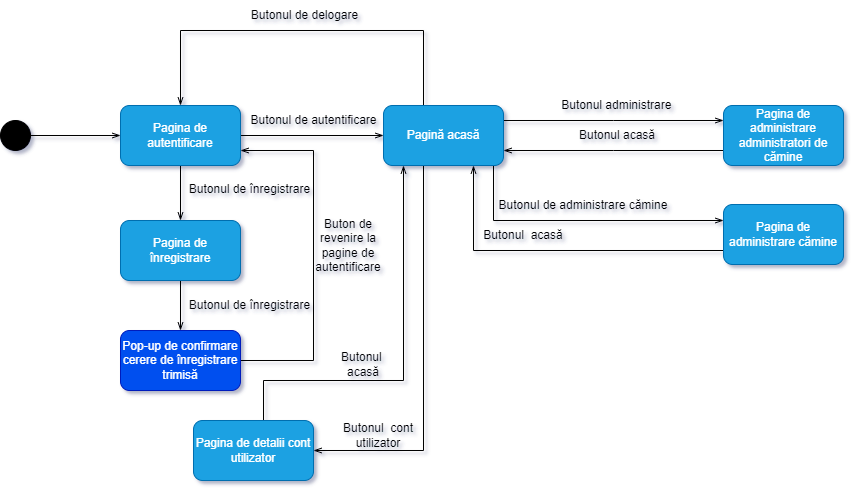

The diagram above was exported from draw.io. Its source (the exported page's mxGraphModel, read from the mxfile embedded in the PNG):
<mxGraphModel dx="2261" dy="780" grid="1" gridSize="10" guides="1" tooltips="1" connect="1" arrows="1" fold="1" page="1" pageScale="1" pageWidth="827" pageHeight="1169" math="0" shadow="0">
  <root>
    <mxCell id="0" />
    <mxCell id="1" parent="0" />
    <mxCell id="2" style="edgeStyle=orthogonalEdgeStyle;rounded=0;orthogonalLoop=1;jettySize=auto;html=1;endArrow=openThin;endFill=0;" edge="1" source="12" target="4" parent="1">
      <mxGeometry relative="1" as="geometry">
        <Array as="points">
          <mxPoint x="370" y="1590" />
          <mxPoint x="370" y="1590" />
        </Array>
        <mxPoint x="265.00000000000045" y="1590" as="sourcePoint" />
      </mxGeometry>
    </mxCell>
    <mxCell id="3" style="edgeStyle=orthogonalEdgeStyle;rounded=0;orthogonalLoop=1;jettySize=auto;html=1;endArrow=openThin;endFill=0;" edge="1" source="4" target="12" parent="1">
      <mxGeometry relative="1" as="geometry">
        <Array as="points">
          <mxPoint x="370" y="1620" />
          <mxPoint x="370" y="1620" />
        </Array>
        <mxPoint x="265.00000000000045" y="1620" as="targetPoint" />
      </mxGeometry>
    </mxCell>
    <mxCell id="4" value="Pagina de administrare administratori de cămine" style="rounded=1;whiteSpace=wrap;html=1;fillColor=#1ba1e2;fontColor=#ffffff;strokeColor=#006EAF;" vertex="1" parent="1">
      <mxGeometry x="480" y="1575" width="120" height="60" as="geometry" />
    </mxCell>
    <mxCell id="5" value="Butonul administrare&amp;nbsp;" style="text;html=1;strokeColor=none;fillColor=none;align=center;verticalAlign=middle;whiteSpace=wrap;rounded=0;" vertex="1" parent="1">
      <mxGeometry x="290" y="1560" width="170" height="30" as="geometry" />
    </mxCell>
    <mxCell id="6" value="Butonul acasă" style="text;html=1;strokeColor=none;fillColor=none;align=center;verticalAlign=middle;whiteSpace=wrap;rounded=0;" vertex="1" parent="1">
      <mxGeometry x="333.5" y="1590" width="80" height="30" as="geometry" />
    </mxCell>
    <mxCell id="7" style="edgeStyle=orthogonalEdgeStyle;rounded=0;orthogonalLoop=1;jettySize=auto;html=1;endArrow=openThin;endFill=0;" edge="1" source="8" target="15" parent="1">
      <mxGeometry relative="1" as="geometry" />
    </mxCell>
    <mxCell id="8" value="" style="ellipse;html=1;fillColor=#000000;" vertex="1" parent="1">
      <mxGeometry x="-243" y="1590" width="30" height="30" as="geometry" />
    </mxCell>
    <mxCell id="9" style="edgeStyle=orthogonalEdgeStyle;rounded=0;orthogonalLoop=1;jettySize=auto;html=1;endArrow=openThin;endFill=0;" edge="1" source="12" target="15" parent="1">
      <mxGeometry relative="1" as="geometry">
        <Array as="points">
          <mxPoint x="180" y="1500" />
          <mxPoint x="-63" y="1500" />
        </Array>
      </mxGeometry>
    </mxCell>
    <mxCell id="10" style="edgeStyle=orthogonalEdgeStyle;rounded=0;orthogonalLoop=1;jettySize=auto;html=1;endArrow=openThin;endFill=0;" edge="1" source="12" target="25" parent="1">
      <mxGeometry relative="1" as="geometry">
        <Array as="points">
          <mxPoint x="180" y="1920" />
        </Array>
      </mxGeometry>
    </mxCell>
    <mxCell id="11" style="edgeStyle=orthogonalEdgeStyle;rounded=0;orthogonalLoop=1;jettySize=auto;html=1;endArrow=openThin;endFill=0;" edge="1" source="12" target="30" parent="1">
      <mxGeometry relative="1" as="geometry">
        <Array as="points">
          <mxPoint x="250" y="1690" />
        </Array>
      </mxGeometry>
    </mxCell>
    <mxCell id="12" value="Pagină acasă" style="rounded=1;whiteSpace=wrap;html=1;fillColor=#1ba1e2;fontColor=#ffffff;strokeColor=#006EAF;" vertex="1" parent="1">
      <mxGeometry x="140" y="1575" width="120" height="60" as="geometry" />
    </mxCell>
    <mxCell id="13" style="edgeStyle=orthogonalEdgeStyle;rounded=0;orthogonalLoop=1;jettySize=auto;html=1;endArrow=openThin;endFill=0;" edge="1" source="15" target="12" parent="1">
      <mxGeometry relative="1" as="geometry" />
    </mxCell>
    <mxCell id="14" style="edgeStyle=orthogonalEdgeStyle;rounded=0;orthogonalLoop=1;jettySize=auto;html=1;endArrow=openThin;endFill=0;" edge="1" source="15" target="19" parent="1">
      <mxGeometry relative="1" as="geometry" />
    </mxCell>
    <mxCell id="15" value="Pagina de autentificare" style="rounded=1;whiteSpace=wrap;html=1;fillColor=#1ba1e2;fontColor=#ffffff;strokeColor=#006EAF;" vertex="1" parent="1">
      <mxGeometry x="-123" y="1575" width="120" height="60" as="geometry" />
    </mxCell>
    <mxCell id="16" value="Butonul de autentificare" style="text;html=1;align=center;verticalAlign=middle;resizable=0;points=[];autosize=1;strokeColor=none;fillColor=none;" vertex="1" parent="1">
      <mxGeometry x="-5" y="1575" width="150" height="30" as="geometry" />
    </mxCell>
    <mxCell id="17" value="Butonul de delogare" style="text;html=1;align=center;verticalAlign=middle;resizable=0;points=[];autosize=1;strokeColor=none;fillColor=none;" vertex="1" parent="1">
      <mxGeometry x="-4" y="1470" width="130" height="30" as="geometry" />
    </mxCell>
    <mxCell id="18" style="edgeStyle=orthogonalEdgeStyle;rounded=0;orthogonalLoop=1;jettySize=auto;html=1;endArrow=openThin;endFill=0;" edge="1" source="19" target="22" parent="1">
      <mxGeometry relative="1" as="geometry" />
    </mxCell>
    <mxCell id="19" value="Pagina de înregistrare" style="rounded=1;whiteSpace=wrap;html=1;fillColor=#1ba1e2;fontColor=#ffffff;strokeColor=#006EAF;" vertex="1" parent="1">
      <mxGeometry x="-123" y="1690" width="120" height="60" as="geometry" />
    </mxCell>
    <mxCell id="20" value="Butonul de înregistrare" style="text;html=1;align=center;verticalAlign=middle;resizable=0;points=[];autosize=1;strokeColor=none;fillColor=none;" vertex="1" parent="1">
      <mxGeometry x="-64" y="1644" width="140" height="30" as="geometry" />
    </mxCell>
    <mxCell id="21" style="edgeStyle=orthogonalEdgeStyle;rounded=0;orthogonalLoop=1;jettySize=auto;html=1;endArrow=openThin;endFill=0;" edge="1" source="22" target="15" parent="1">
      <mxGeometry relative="1" as="geometry">
        <Array as="points">
          <mxPoint x="70" y="1830" />
          <mxPoint x="70" y="1620" />
        </Array>
      </mxGeometry>
    </mxCell>
    <mxCell id="22" value="Pop-up de confirmare cerere de înregistrare trimisă" style="rounded=1;whiteSpace=wrap;html=1;fillColor=#0050ef;fontColor=#ffffff;strokeColor=#001DBC;" vertex="1" parent="1">
      <mxGeometry x="-123" y="1800" width="120" height="60" as="geometry" />
    </mxCell>
    <mxCell id="23" value="Butonul&amp;nbsp;de înregistrare" style="text;html=1;align=center;verticalAlign=middle;resizable=0;points=[];autosize=1;strokeColor=none;fillColor=none;" vertex="1" parent="1">
      <mxGeometry x="-64" y="1760" width="140" height="30" as="geometry" />
    </mxCell>
    <mxCell id="24" style="edgeStyle=orthogonalEdgeStyle;rounded=0;orthogonalLoop=1;jettySize=auto;html=1;endArrow=openThin;endFill=0;" edge="1" source="25" target="12" parent="1">
      <mxGeometry relative="1" as="geometry">
        <Array as="points">
          <mxPoint x="20" y="1850" />
          <mxPoint x="160" y="1850" />
        </Array>
      </mxGeometry>
    </mxCell>
    <mxCell id="25" value="Pagina de detalii cont utilizator" style="rounded=1;whiteSpace=wrap;html=1;fillColor=#1ba1e2;fontColor=#ffffff;strokeColor=#006EAF;" vertex="1" parent="1">
      <mxGeometry x="-50" y="1890" width="120" height="60" as="geometry" />
    </mxCell>
    <mxCell id="26" value="Butonul&amp;nbsp; cont utilizator" style="text;html=1;strokeColor=none;fillColor=none;align=center;verticalAlign=middle;whiteSpace=wrap;rounded=0;" vertex="1" parent="1">
      <mxGeometry x="90" y="1890" width="90" height="30" as="geometry" />
    </mxCell>
    <mxCell id="27" value="Butonul&amp;nbsp; acasă" style="text;html=1;strokeColor=none;fillColor=none;align=center;verticalAlign=middle;whiteSpace=wrap;rounded=0;" vertex="1" parent="1">
      <mxGeometry x="80" y="1819" width="80" height="30" as="geometry" />
    </mxCell>
    <mxCell id="28" value="Buton de revenire la pagine de autentificare" style="text;html=1;strokeColor=none;fillColor=none;align=center;verticalAlign=middle;whiteSpace=wrap;rounded=0;" vertex="1" parent="1">
      <mxGeometry x="70" y="1660" width="70" height="110" as="geometry" />
    </mxCell>
    <mxCell id="29" style="edgeStyle=orthogonalEdgeStyle;rounded=0;orthogonalLoop=1;jettySize=auto;html=1;endArrow=openThin;endFill=0;" edge="1" source="30" target="12" parent="1">
      <mxGeometry relative="1" as="geometry">
        <Array as="points">
          <mxPoint x="230" y="1720" />
        </Array>
      </mxGeometry>
    </mxCell>
    <mxCell id="30" value="Pagina de administrare cămine" style="rounded=1;whiteSpace=wrap;html=1;fillColor=#1ba1e2;fontColor=#ffffff;strokeColor=#006EAF;" vertex="1" parent="1">
      <mxGeometry x="480" y="1674" width="120" height="60" as="geometry" />
    </mxCell>
    <mxCell id="31" value="Butonul de administrare cămine" style="text;html=1;strokeColor=none;fillColor=none;align=center;verticalAlign=middle;whiteSpace=wrap;rounded=0;" vertex="1" parent="1">
      <mxGeometry x="250" y="1660" width="180" height="30" as="geometry" />
    </mxCell>
    <mxCell id="32" value="Butonul&amp;nbsp; acasă" style="text;html=1;strokeColor=none;fillColor=none;align=center;verticalAlign=middle;whiteSpace=wrap;rounded=0;" vertex="1" parent="1">
      <mxGeometry x="230" y="1690" width="100" height="30" as="geometry" />
    </mxCell>
  </root>
</mxGraphModel>